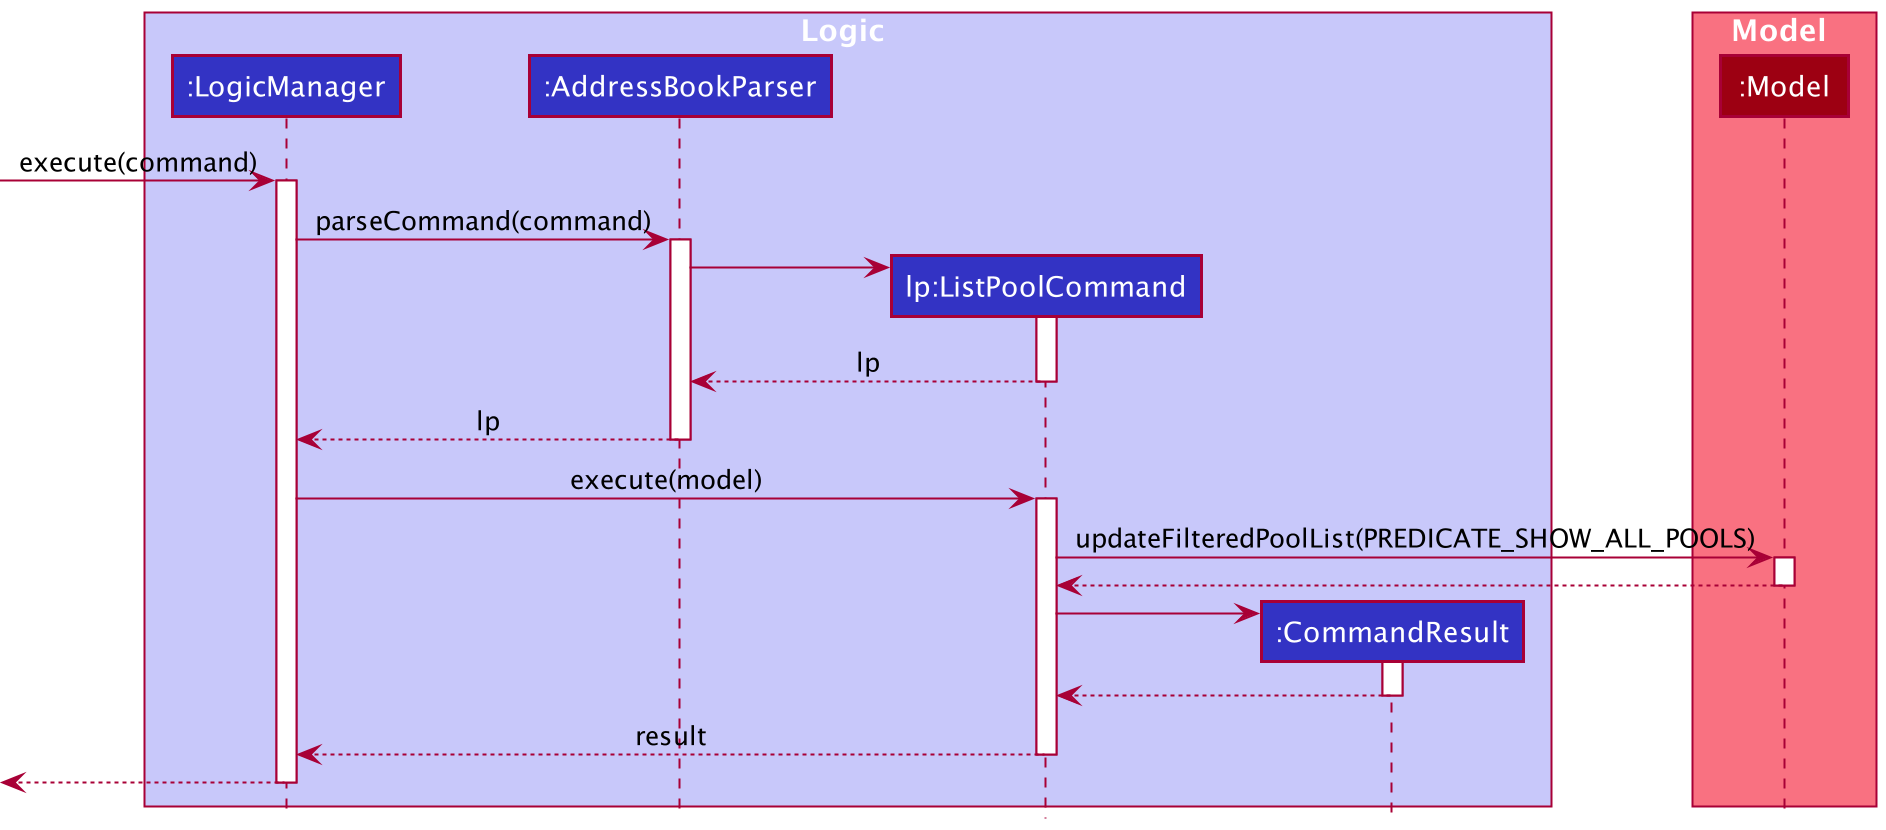

The diagram above was rendered by PlantUML. Its source (embedded in the PNG):
@startuml
!include style.puml

box Logic LOGIC_COLOR_T1
participant ":LogicManager" as LogicManager LOGIC_COLOR
participant ":AddressBookParser" as AddressBookParser LOGIC_COLOR
participant "lp:ListPoolCommand" as ListPoolCommand LOGIC_COLOR
participant ":CommandResult" as CommandResult LOGIC_COLOR
end box

box Model MODEL_COLOR_T1
participant ":Model" as Model MODEL_COLOR
end box

[-> LogicManager : execute(command)
activate LogicManager

LogicManager -> AddressBookParser : parseCommand(command)
activate AddressBookParser

create ListPoolCommand
AddressBookParser -> ListPoolCommand
activate ListPoolCommand

ListPoolCommand --> AddressBookParser : lp
deactivate ListPoolCommand

AddressBookParser --> LogicManager : lp
deactivate AddressBookParser

LogicManager -> ListPoolCommand : execute(model)
activate ListPoolCommand


ListPoolCommand -> Model : updateFilteredPoolList(PREDICATE_SHOW_ALL_POOLS)
activate Model
Model --> ListPoolCommand
deactivate Model

create CommandResult
ListPoolCommand -> CommandResult
activate CommandResult

CommandResult --> ListPoolCommand
deactivate CommandResult

ListPoolCommand --> LogicManager : result
deactivate ListPoolCommand

[<--LogicManager
deactivate LogicManager
@enduml